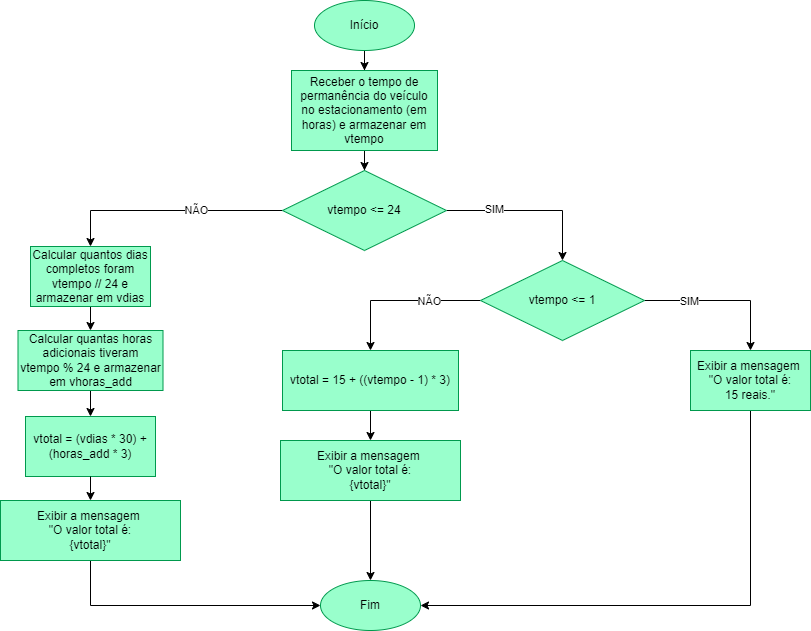

The diagram above was exported from draw.io. Its source (the exported page's mxGraphModel, read from the mxfile embedded in the PNG):
<mxGraphModel dx="1020" dy="853" grid="1" gridSize="10" guides="1" tooltips="1" connect="1" arrows="1" fold="1" page="1" pageScale="1" pageWidth="827" pageHeight="1169" math="0" shadow="0">
  <root>
    <mxCell id="0" />
    <mxCell id="1" parent="0" />
    <mxCell id="DLoOVOkDZp91_4l3z3ZA-3" value="" style="edgeStyle=orthogonalEdgeStyle;rounded=0;orthogonalLoop=1;jettySize=auto;html=1;" parent="1" source="DLoOVOkDZp91_4l3z3ZA-1" target="DLoOVOkDZp91_4l3z3ZA-2" edge="1">
      <mxGeometry relative="1" as="geometry" />
    </mxCell>
    <mxCell id="DLoOVOkDZp91_4l3z3ZA-1" value="Início" style="ellipse;whiteSpace=wrap;html=1;fillColor=light-dark(#99FFCC,var(--ge-dark-color, #121212));strokeColor=light-dark(#00994D,#000000);" parent="1" vertex="1">
      <mxGeometry x="364" y="70" width="100" height="50" as="geometry" />
    </mxCell>
    <mxCell id="HHy_1vLLlTk7OO4XP3Pz-2" value="" style="edgeStyle=orthogonalEdgeStyle;rounded=0;orthogonalLoop=1;jettySize=auto;html=1;" edge="1" parent="1" source="DLoOVOkDZp91_4l3z3ZA-2" target="HHy_1vLLlTk7OO4XP3Pz-1">
      <mxGeometry relative="1" as="geometry" />
    </mxCell>
    <mxCell id="DLoOVOkDZp91_4l3z3ZA-2" value="Receber o tempo de permanência do veículo no estacionamento (em horas) e armazenar em vtempo" style="whiteSpace=wrap;html=1;fillColor=light-dark(#99FFCC,var(--ge-dark-color, #121212));strokeColor=light-dark(#00994D,#000000);" parent="1" vertex="1">
      <mxGeometry x="341" y="140" width="146" height="80" as="geometry" />
    </mxCell>
    <mxCell id="HHy_1vLLlTk7OO4XP3Pz-7" value="" style="edgeStyle=orthogonalEdgeStyle;rounded=0;orthogonalLoop=1;jettySize=auto;html=1;" edge="1" parent="1" source="HHy_1vLLlTk7OO4XP3Pz-1" target="HHy_1vLLlTk7OO4XP3Pz-6">
      <mxGeometry relative="1" as="geometry" />
    </mxCell>
    <mxCell id="HHy_1vLLlTk7OO4XP3Pz-12" value="SIM" style="edgeLabel;html=1;align=center;verticalAlign=middle;resizable=0;points=[];" vertex="1" connectable="0" parent="HHy_1vLLlTk7OO4XP3Pz-7">
      <mxGeometry x="-0.4337" y="-3" relative="1" as="geometry">
        <mxPoint y="-5" as="offset" />
      </mxGeometry>
    </mxCell>
    <mxCell id="HHy_1vLLlTk7OO4XP3Pz-18" value="" style="edgeStyle=orthogonalEdgeStyle;rounded=0;orthogonalLoop=1;jettySize=auto;html=1;entryX=0.5;entryY=0;entryDx=0;entryDy=0;" edge="1" parent="1" source="HHy_1vLLlTk7OO4XP3Pz-1" target="HHy_1vLLlTk7OO4XP3Pz-17">
      <mxGeometry relative="1" as="geometry" />
    </mxCell>
    <mxCell id="HHy_1vLLlTk7OO4XP3Pz-30" value="NÃO" style="edgeLabel;html=1;align=center;verticalAlign=middle;resizable=0;points=[];" vertex="1" connectable="0" parent="HHy_1vLLlTk7OO4XP3Pz-18">
      <mxGeometry x="-0.2405" y="-1" relative="1" as="geometry">
        <mxPoint as="offset" />
      </mxGeometry>
    </mxCell>
    <mxCell id="HHy_1vLLlTk7OO4XP3Pz-1" value="vtempo &amp;lt;= 24" style="rhombus;whiteSpace=wrap;html=1;fillColor=light-dark(#99FFCC,var(--ge-dark-color, #121212));strokeColor=light-dark(#00994D,#000000);" vertex="1" parent="1">
      <mxGeometry x="332" y="240" width="164" height="80" as="geometry" />
    </mxCell>
    <mxCell id="HHy_1vLLlTk7OO4XP3Pz-9" value="" style="edgeStyle=orthogonalEdgeStyle;rounded=0;orthogonalLoop=1;jettySize=auto;html=1;" edge="1" parent="1" source="HHy_1vLLlTk7OO4XP3Pz-6" target="HHy_1vLLlTk7OO4XP3Pz-8">
      <mxGeometry relative="1" as="geometry" />
    </mxCell>
    <mxCell id="HHy_1vLLlTk7OO4XP3Pz-13" value="SIM" style="edgeLabel;html=1;align=center;verticalAlign=middle;resizable=0;points=[];" vertex="1" connectable="0" parent="HHy_1vLLlTk7OO4XP3Pz-9">
      <mxGeometry x="-0.4359" relative="1" as="geometry">
        <mxPoint as="offset" />
      </mxGeometry>
    </mxCell>
    <mxCell id="HHy_1vLLlTk7OO4XP3Pz-11" value="" style="edgeStyle=orthogonalEdgeStyle;rounded=0;orthogonalLoop=1;jettySize=auto;html=1;" edge="1" parent="1" source="HHy_1vLLlTk7OO4XP3Pz-6" target="HHy_1vLLlTk7OO4XP3Pz-10">
      <mxGeometry relative="1" as="geometry" />
    </mxCell>
    <mxCell id="HHy_1vLLlTk7OO4XP3Pz-14" value="NÃO" style="edgeLabel;html=1;align=center;verticalAlign=middle;resizable=0;points=[];" vertex="1" connectable="0" parent="HHy_1vLLlTk7OO4XP3Pz-11">
      <mxGeometry x="-0.35" relative="1" as="geometry">
        <mxPoint as="offset" />
      </mxGeometry>
    </mxCell>
    <mxCell id="HHy_1vLLlTk7OO4XP3Pz-6" value="vtempo &amp;lt;= 1" style="rhombus;whiteSpace=wrap;html=1;fillColor=light-dark(#99FFCC,var(--ge-dark-color, #121212));strokeColor=light-dark(#00994D,#000000);" vertex="1" parent="1">
      <mxGeometry x="530" y="330" width="164" height="80" as="geometry" />
    </mxCell>
    <mxCell id="HHy_1vLLlTk7OO4XP3Pz-27" value="" style="edgeStyle=orthogonalEdgeStyle;rounded=0;orthogonalLoop=1;jettySize=auto;html=1;entryX=1;entryY=0.5;entryDx=0;entryDy=0;" edge="1" parent="1" source="HHy_1vLLlTk7OO4XP3Pz-8" target="HHy_1vLLlTk7OO4XP3Pz-24">
      <mxGeometry relative="1" as="geometry">
        <mxPoint x="800" y="590" as="targetPoint" />
        <Array as="points">
          <mxPoint x="800" y="675" />
        </Array>
      </mxGeometry>
    </mxCell>
    <mxCell id="HHy_1vLLlTk7OO4XP3Pz-8" value="Exibir a mensagem&amp;nbsp;&lt;div&gt;&quot;O valor total é:&lt;/div&gt;&lt;div&gt;15 reais.&quot;&lt;/div&gt;" style="whiteSpace=wrap;html=1;fillColor=light-dark(#99FFCC,var(--ge-dark-color, #121212));strokeColor=light-dark(#00994D,#000000);" vertex="1" parent="1">
      <mxGeometry x="740" y="420" width="120" height="60" as="geometry" />
    </mxCell>
    <mxCell id="HHy_1vLLlTk7OO4XP3Pz-16" value="" style="edgeStyle=orthogonalEdgeStyle;rounded=0;orthogonalLoop=1;jettySize=auto;html=1;" edge="1" parent="1" source="HHy_1vLLlTk7OO4XP3Pz-10" target="HHy_1vLLlTk7OO4XP3Pz-15">
      <mxGeometry relative="1" as="geometry" />
    </mxCell>
    <mxCell id="HHy_1vLLlTk7OO4XP3Pz-10" value="vtotal =&amp;nbsp;&lt;span style=&quot;background-color: transparent; color: light-dark(rgb(0, 0, 0), rgb(255, 255, 255));&quot;&gt;15 + ((vtempo - 1) * 3)&lt;/span&gt;" style="whiteSpace=wrap;html=1;fillColor=light-dark(#99FFCC,var(--ge-dark-color, #121212));strokeColor=light-dark(#00994D,#000000);" vertex="1" parent="1">
      <mxGeometry x="332" y="420" width="176" height="60" as="geometry" />
    </mxCell>
    <mxCell id="HHy_1vLLlTk7OO4XP3Pz-25" value="" style="edgeStyle=orthogonalEdgeStyle;rounded=0;orthogonalLoop=1;jettySize=auto;html=1;" edge="1" parent="1" source="HHy_1vLLlTk7OO4XP3Pz-15" target="HHy_1vLLlTk7OO4XP3Pz-24">
      <mxGeometry relative="1" as="geometry" />
    </mxCell>
    <mxCell id="HHy_1vLLlTk7OO4XP3Pz-15" value="Exibir a mensagem&amp;nbsp;&lt;div&gt;&quot;O valor total é:&lt;/div&gt;&lt;div&gt;{vtotal}&quot;&lt;/div&gt;" style="whiteSpace=wrap;html=1;fillColor=light-dark(#99FFCC,var(--ge-dark-color, #121212));strokeColor=light-dark(#00994D,#000000);" vertex="1" parent="1">
      <mxGeometry x="330" y="510" width="180" height="60" as="geometry" />
    </mxCell>
    <mxCell id="HHy_1vLLlTk7OO4XP3Pz-20" value="" style="edgeStyle=orthogonalEdgeStyle;rounded=0;orthogonalLoop=1;jettySize=auto;html=1;" edge="1" parent="1" source="HHy_1vLLlTk7OO4XP3Pz-17" target="HHy_1vLLlTk7OO4XP3Pz-19">
      <mxGeometry relative="1" as="geometry" />
    </mxCell>
    <mxCell id="HHy_1vLLlTk7OO4XP3Pz-17" value="Calcular quantos dias completos foram&lt;div&gt;vtempo // 24 e armazenar em vdias&lt;/div&gt;" style="whiteSpace=wrap;html=1;fillColor=light-dark(#99FFCC,var(--ge-dark-color, #121212));strokeColor=light-dark(#00994D,#000000);" vertex="1" parent="1">
      <mxGeometry x="80" y="316" width="120" height="60" as="geometry" />
    </mxCell>
    <mxCell id="HHy_1vLLlTk7OO4XP3Pz-22" value="" style="edgeStyle=orthogonalEdgeStyle;rounded=0;orthogonalLoop=1;jettySize=auto;html=1;" edge="1" parent="1" source="HHy_1vLLlTk7OO4XP3Pz-19" target="HHy_1vLLlTk7OO4XP3Pz-21">
      <mxGeometry relative="1" as="geometry" />
    </mxCell>
    <mxCell id="HHy_1vLLlTk7OO4XP3Pz-19" value="Calcular quantas horas adicionais tiveram&lt;div&gt;vtempo % 24 e armazenar em vhoras_add&lt;/div&gt;" style="whiteSpace=wrap;html=1;fillColor=light-dark(#99FFCC,var(--ge-dark-color, #121212));strokeColor=light-dark(#00994D,#000000);" vertex="1" parent="1">
      <mxGeometry x="67.5" y="400" width="145" height="60" as="geometry" />
    </mxCell>
    <mxCell id="HHy_1vLLlTk7OO4XP3Pz-29" value="" style="edgeStyle=orthogonalEdgeStyle;rounded=0;orthogonalLoop=1;jettySize=auto;html=1;entryX=0;entryY=0.5;entryDx=0;entryDy=0;" edge="1" parent="1" source="HHy_1vLLlTk7OO4XP3Pz-31" target="HHy_1vLLlTk7OO4XP3Pz-24">
      <mxGeometry relative="1" as="geometry">
        <mxPoint x="140" y="700" as="targetPoint" />
        <Array as="points">
          <mxPoint x="140" y="675" />
        </Array>
      </mxGeometry>
    </mxCell>
    <mxCell id="HHy_1vLLlTk7OO4XP3Pz-21" value="vtotal = (vdias * 30) + (horas_add * 3)" style="whiteSpace=wrap;html=1;fillColor=light-dark(#99FFCC,var(--ge-dark-color, #121212));strokeColor=light-dark(#00994D,#000000);" vertex="1" parent="1">
      <mxGeometry x="75" y="486" width="130" height="60" as="geometry" />
    </mxCell>
    <mxCell id="HHy_1vLLlTk7OO4XP3Pz-24" value="Fim" style="ellipse;whiteSpace=wrap;html=1;fillColor=light-dark(#99FFCC,var(--ge-dark-color, #121212));strokeColor=light-dark(#00994D,#000000);" vertex="1" parent="1">
      <mxGeometry x="370" y="650" width="100" height="50" as="geometry" />
    </mxCell>
    <mxCell id="HHy_1vLLlTk7OO4XP3Pz-32" value="" style="edgeStyle=orthogonalEdgeStyle;rounded=0;orthogonalLoop=1;jettySize=auto;html=1;entryX=0.5;entryY=0;entryDx=0;entryDy=0;" edge="1" parent="1" source="HHy_1vLLlTk7OO4XP3Pz-21" target="HHy_1vLLlTk7OO4XP3Pz-31">
      <mxGeometry relative="1" as="geometry">
        <mxPoint x="140" y="540" as="sourcePoint" />
        <mxPoint x="370" y="675" as="targetPoint" />
        <Array as="points" />
      </mxGeometry>
    </mxCell>
    <mxCell id="HHy_1vLLlTk7OO4XP3Pz-31" value="Exibir a mensagem&amp;nbsp;&lt;div&gt;&quot;O valor total é:&lt;/div&gt;&lt;div&gt;{vtotal}&quot;&lt;/div&gt;" style="whiteSpace=wrap;html=1;fillColor=light-dark(#99FFCC,var(--ge-dark-color, #121212));strokeColor=light-dark(#00994D,#000000);" vertex="1" parent="1">
      <mxGeometry x="50" y="570" width="180" height="60" as="geometry" />
    </mxCell>
  </root>
</mxGraphModel>